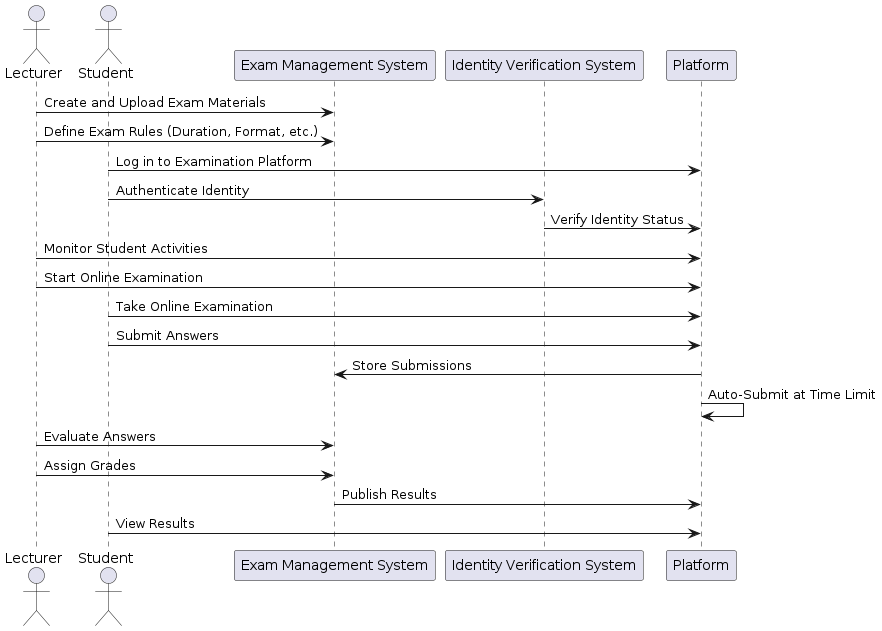

The diagram above was rendered by PlantUML. Its source (embedded in the PNG):
@startuml
actor "Lecturer" as lecturer
actor "Student" as student
participant "Exam Management System" as examSystem
participant "Identity Verification System" as identitySystem
participant "Platform" as platform

lecturer -> examSystem : Create and Upload Exam Materials
lecturer -> examSystem : Define Exam Rules (Duration, Format, etc.)

student -> platform : Log in to Examination Platform
student -> identitySystem : Authenticate Identity
identitySystem -> platform : Verify Identity Status

lecturer -> platform : Monitor Student Activities
lecturer -> platform : Start Online Examination

student -> platform : Take Online Examination
student -> platform : Submit Answers
platform -> examSystem : Store Submissions
platform -> platform : Auto-Submit at Time Limit

lecturer -> examSystem : Evaluate Answers
lecturer -> examSystem : Assign Grades
examSystem -> platform : Publish Results

student -> platform : View Results

@enduml